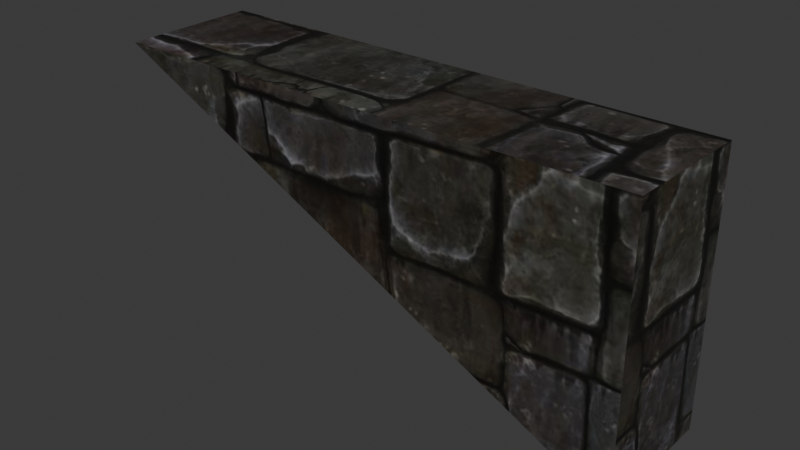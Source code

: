 # Source: DA_T3_Wall_Medium_Shallow_Inverted.blend  (saved by Blender 5.0.118; exported with 4.5.12 LTS)
import bpy
from mathutils import Matrix  # noqa: F401  (used for matrix-valued properties, if any)

bpy.ops.wm.read_factory_settings(use_empty=True)
scene = bpy.context.scene
scene.name = 'Scene'

# ---- collections
col_collection = bpy.data.collections.new('Collection'); scene.collection.children.link(col_collection)

# ---- images (referenced by path relative to the original .blend; pixels are not part of the script)
import os
ASSET_DIR = os.environ.get("B2B_ASSET_DIR", "")  # directory of the original .blend (textures are referenced by path, not embedded)
HERE = os.path.dirname(os.path.abspath(__file__))  # packed textures are extracted next to this script under _unpacked/

def load_image(name, relpath, width, height, colorspace="sRGB"):
    """Load a texture the original file referenced (path relative to the .blend, or extracted next to this script)."""
    p = next((c for c in (os.path.join(HERE, relpath), os.path.join(ASSET_DIR, relpath)) if relpath and os.path.exists(c)), "")
    if p:
        img = bpy.data.images.load(p, check_existing=True)
        img.name = name
    else:  # same state as the original file: an image datablock whose file is absent (Cycles renders it pink)
        img = bpy.data.images.new(name, width, height)
        img.source = "FILE"
        img.filepath = "//" + (relpath or name)
    img.colorspace_settings.name = colorspace
    return img
img_t_castle_wall_02_dmg_bcc_array_0_jpg = load_image('T_Castle_Wall_02_DMG_BCC_Array_0.jpg', '_unpacked/T_Castle_Wall_02_DMG_BCC_Array_0.6db3de8e.jpg', 1024, 1024, 'sRGB')

# ---- materials (node trees are filled in below, after node groups)
mat_mi_tier3_wall_01 = bpy.data.materials.new('MI_Tier3_Wall_01')

# ---- material node trees
mat_mi_tier3_wall_01.use_nodes = True; mat_mi_tier3_wall_01.node_tree.nodes.clear()
_N = mat_mi_tier3_wall_01.node_tree.nodes; _L = mat_mi_tier3_wall_01.node_tree.links
n0 = _N.new('ShaderNodeOutputMaterial'); n0.name = 'Material Output'; n0.location = (400, 0)
n1 = _N.new('ShaderNodeBsdfPrincipled'); n1.name = 'Principled BSDF'; n1.location = (100, 0)
n2 = _N.new('ShaderNodeTexImage'); n2.name = 'Image Texture'; n2.location = (-600, 400)
n2.image = img_t_castle_wall_02_dmg_bcc_array_0_jpg
_L.new(n1.outputs[0], n0.inputs[0])
_L.new(n2.outputs[0], n1.inputs[0])
n0.is_active_output = True

# ---- world
world_world = bpy.data.worlds.new('World'); scene.world = world_world
world_world.use_nodes = True; world_world.node_tree.nodes.clear()
_N = world_world.node_tree.nodes; _L = world_world.node_tree.links
n0 = _N.new('ShaderNodeOutputWorld'); n0.name = 'World Output'; n0.location = (200, 100)
n1 = _N.new('ShaderNodeBackground'); n1.name = 'Background'; n1.location = (-200, 100)
n1.inputs[0].default_value = (0.05088, 0.05088, 0.05088, 1.0)
_L.new(n1.outputs[0], n0.inputs[0])
n0.is_active_output = True
world_world.color = (0.05088, 0.05088, 0.05088)
world_world.sun_shadow_jitter_overblur = 0.0

# ---- meshes
me_da_t3_wall_medium_shallow_inverted = bpy.data.meshes.new('DA_T3_Wall_Medium_Shallow_Inverted')
me_da_t3_wall_medium_shallow_inverted.from_pydata([(0.75, 0.1922, 0.75), (0.75, -0.1922, 0.761), (0.7502, -0.1922, 0.3771), (0.7502, 0.1922, 0.3771), (0.7503, -0.1922, 0.003507), (0.7503, 0.1922, -0.003814), (0.75, 0.1922, 0.75), (0.0001543, 0.1922, 0.75), (0.75, -0.1922, 0.761), (0.0001138, -0.1922, 0.7555), (-0.75, 0.1922, 0.75), (-0.75, -0.1922, 0.75), (0.0001549, 0.1922, 0.3731), (-0.75, -0.1922, 0.75), (-0.75, 0.1922, 0.75), (0.0001549, -0.1922, 0.3768), (0.7503, 0.1922, -0.003814), (0.7503, -0.1922, 0.003507), (0.7502, -0.1922, 0.3771), (0.0001549, -0.1922, 0.3768), (0.7503, -0.1922, 0.003507), (0.75, -0.1922, 0.761), (0.0001138, -0.1922, 0.7555), (-0.75, -0.1922, 0.75), (0.7503, 0.1922, -0.003814), (0.0001549, 0.1922, 0.3731), (0.7502, 0.1922, 0.3771), (0.75, 0.1922, 0.75), (0.0001543, 0.1922, 0.75), (-0.75, 0.1922, 0.75)], [], [(0, 1, 2), (0, 2, 3), (3, 2, 4), (3, 4, 5), (6, 7, 8), (9, 8, 7), (10, 9, 7), (9, 10, 11), (12, 13, 14), (13, 12, 15), (16, 15, 12), (15, 16, 17), (18, 19, 20), (21, 19, 18), (22, 19, 21), (23, 19, 22), (24, 25, 26), (26, 25, 27), (27, 25, 28), (28, 25, 29)])
me_da_t3_wall_medium_shallow_inverted.polygons.foreach_set('use_smooth', [True] * 20)
_uv = me_da_t3_wall_medium_shallow_inverted.uv_layers.new(name='UV0')
_uv.uv.foreach_set('vector', [0.0008187, 1.0, -0.1243, 1.0, -0.1243, 0.8722, 0.0008187, 1.0, -0.1243, 0.8722, 0.0008187, 0.8756, 0.0008187, 0.8756, -0.1243, 0.8722, -0.1243, 0.7478, 0.0008187, 0.8756, -0.1243, 0.7478, 0.0008187, 0.7485, -2.384e-07, 0.9999, 0.25, 0.9999, 0.0, 1.125, 0.25, 1.125, 0.0, 1.125, 0.25, 0.9999, 0.5, 0.9999, 0.25, 1.125, 0.25, 0.9999, 0.25, 1.125, 0.5, 0.9999, 0.5, 1.125, 0.7295, -0.1084, 0.4592, 0.01904, 0.4592, -0.1064, 0.4592, 0.01904, 0.7295, -0.1084, 0.7295, 0.0166, 0.9995, -0.1113, 0.7295, 0.0166, 0.7295, -0.1084, 0.7295, 0.0166, 0.9995, -0.1113, 0.9995, 0.01416, 1.0, 0.8722, 0.75, 0.8733, 1.0, 0.7478, 1.0, 1.0, 0.75, 0.8733, 1.0, 0.8722, 0.75, 0.9994, 0.75, 0.8733, 1.0, 1.0, 0.5, 0.9988, 0.75, 0.8733, 0.75, 0.9994, 5.96e-08, 0.7488, 0.25, 0.874, 1.192e-07, 0.8757, 1.192e-07, 0.8757, 0.25, 0.874, 1.192e-07, 1.0, 1.192e-07, 1.0, 0.25, 0.874, 0.25, 0.9997, 0.25, 0.9997, 0.25, 0.874, 0.5, 0.9994])
_uv.active_render = True
_uv = me_da_t3_wall_medium_shallow_inverted.uv_layers.new(name='UV1')
_uv.uv.foreach_set('vector', [0.4114, 0.6057, 0.008064, 0.6055, 0.05746, 0.6055, 0.4114, 0.6057, 0.05746, 0.6055, 0.4595, 0.6057, 0.4595, 0.6057, 0.05746, 0.6055, 0.1055, 0.6055, 0.4595, 0.6057, 0.1055, 0.6055, 0.5083, 0.6057, 0.4114, 0.6057, 0.4114, 0.7021, 0.008064, 0.6055, 0.008301, 0.7021, 0.008064, 0.6055, 0.4114, 0.7021, 0.4116, 0.7988, 0.008301, 0.7021, 0.4114, 0.7021, 0.008301, 0.7021, 0.4116, 0.7988, 0.008537, 0.7987, 0.46, 0.7021, 0.008537, 0.7987, 0.4116, 0.7988, 0.008537, 0.7987, 0.46, 0.7021, 0.05704, 0.7021, 0.5083, 0.6057, 0.05704, 0.7021, 0.46, 0.7021, 0.05704, 0.7021, 0.5083, 0.6057, 0.1055, 0.6055, 0.05746, 0.6055, 0.05704, 0.7021, 0.1055, 0.6055, 0.008064, 0.6055, 0.05704, 0.7021, 0.05746, 0.6055, 0.008301, 0.7021, 0.05704, 0.7021, 0.008064, 0.6055, 0.008537, 0.7987, 0.05704, 0.7021, 0.008301, 0.7021, 0.5083, 0.6057, 0.46, 0.7021, 0.4595, 0.6057, 0.4595, 0.6057, 0.46, 0.7021, 0.4114, 0.6057, 0.4114, 0.6057, 0.46, 0.7021, 0.4114, 0.7021, 0.4114, 0.7021, 0.46, 0.7021, 0.4116, 0.7988])
me_da_t3_wall_medium_shallow_inverted.materials.append(mat_mi_tier3_wall_01)
me_da_t3_wall_medium_shallow_inverted.update()
me_da_t3_wall_medium_shallow_inverted.normals_split_custom_set([tuple(v) for v in zip(*[iter([1.0, -0.003922, 0.003923, 1.0, -0.003922, 0.003921, 1.0, -0.003923, 0.003922, 1.0, -0.003922, 0.003923, 1.0, -0.003923, 0.003922, 1.0, -0.003924, 0.003923, 1.0, -0.003924, 0.003923, 1.0, -0.003923, 0.003922, 1.0, -0.003923, 0.003924, 1.0, -0.003924, 0.003923, 1.0, -0.003923, 0.003924, 1.0, -0.003925, 0.003924, 0.003913, 0.01962, 0.9998, 0.003908, 0.01177, 0.9999, 0.003917, 0.01961, 0.9998, 0.003938, 0.01176, 0.9999, 0.003917, 0.01961, 0.9998, 0.003908, 0.01177, 0.9999, 0.003894, 0.003923, 1.0, 0.003938, 0.01176, 0.9999, 0.003908, 0.01177, 0.9999, 0.003938, 0.01176, 0.9999, 0.003894, 0.003923, 1.0, 0.003933, 0.003925, 1.0, -0.4456, -0.01183, -0.8952, -0.4456, -0.01185, -0.8952, -0.4456, -0.01185, -0.8952, -0.4456, -0.01185, -0.8952, -0.4456, -0.01183, -0.8952, -0.4456, -0.01185, -0.8952, -0.4455, -0.01972, -0.895, -0.4456, -0.01185, -0.8952, -0.4456, -0.01183, -0.8952, -0.4456, -0.01185, -0.8952, -0.4455, -0.01972, -0.895, -0.4455, -0.01968, -0.895, 0.003932, -1.0, 0.003932, 0.003932, -1.0, 0.003932, 0.003932, -1.0, 0.003932, 0.003932, -1.0, 0.003932, 0.003932, -1.0, 0.003932, 0.003932, -1.0, 0.003932, 0.003932, -1.0, 0.003932, 0.003932, -1.0, 0.003932, 0.003932, -1.0, 0.003932, 0.003932, -1.0, 0.003932, 0.003932, -1.0, 0.003932, 0.003932, -1.0, 0.003932, 0.003966, 1.0, 0.003966, 0.003966, 1.0, 0.003966, 0.003966, 1.0, 0.003966, 0.003966, 1.0, 0.003966, 0.003966, 1.0, 0.003966, 0.003966, 1.0, 0.003966, 0.003966, 1.0, 0.003966, 0.003966, 1.0, 0.003966, 0.003966, 1.0, 0.003966, 0.003966, 1.0, 0.003966, 0.003966, 1.0, 0.003966, 0.003966, 1.0, 0.003966])] * 3)])

# ---- objects
ob_da_t3_wall_medium_shallow_inverted = bpy.data.objects.new('DA_T3_Wall_Medium_Shallow_Inverted', me_da_t3_wall_medium_shallow_inverted)

# ---- transforms, parenting, visibility, modifiers, constraints
ob_da_t3_wall_medium_shallow_inverted.location = (0.0, 0.0, 0.0)

# ---- collection membership
col_collection.objects.link(ob_da_t3_wall_medium_shallow_inverted)

# ---- scene / render settings (as saved in the file)
scene.frame_start = 1; scene.frame_end = 250; scene.frame_set(1)
scene.render.engine = 'BLENDER_EEVEE_NEXT'
scene.render.bake_bias = 0.0
scene.render.bake_samples = 0
scene.cycles.sampling_pattern = 'TABULATED_SOBOL'
scene.eevee.use_volume_custom_range = False
bpy.context.view_layer.update()

# ---- added for rendering (the .blend has no active camera and no usable light): camera, sun
cam_auto = bpy.data.cameras.new('AutoCamera')
cam_auto.lens = 50.0
cam_auto.sensor_width = 36.0
cam_auto.clip_end = 1000.0
ob_auto_camera = bpy.data.objects.new('AutoCamera', cam_auto)
scene.collection.objects.link(ob_auto_camera)
ob_auto_camera.location = (1.59831, -1.91779, 1.65713)
ob_auto_camera.rotation_euler = (1.09748, -7.21219e-08, 0.694738)
scene.camera = ob_auto_camera
light_auto_sun = bpy.data.lights.new('AutoSun', 'SUN')
light_auto_sun.energy = 3.0
light_auto_sun.angle = 0.0523599
ob_auto_sun = bpy.data.objects.new('AutoSun', light_auto_sun)
scene.collection.objects.link(ob_auto_sun)
ob_auto_sun.rotation_euler = (0.872665, 0.174533, 0.523599)
bpy.context.view_layer.update()
